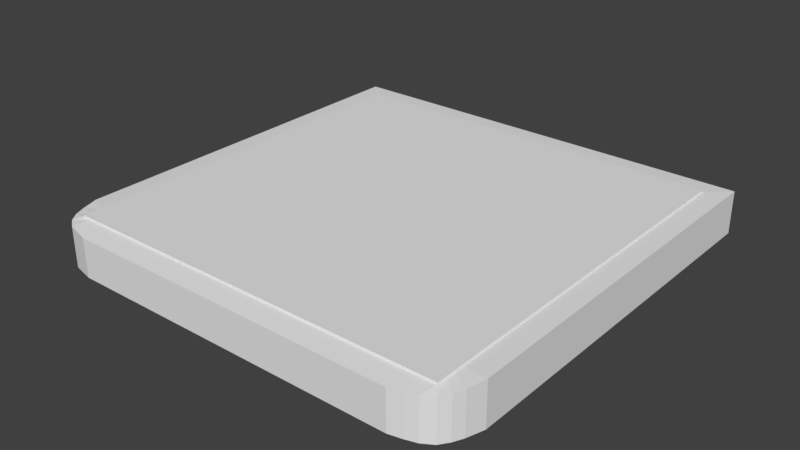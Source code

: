 # Source: PathEnd.blend  (saved by Blender 2.78.0; exported with 4.5.12 LTS)
import bpy
from mathutils import Matrix  # noqa: F401  (used for matrix-valued properties, if any)

bpy.ops.wm.read_factory_settings(use_empty=True)
scene = bpy.context.scene
scene.name = 'Scene'

# ---- collections
col_collection_1 = bpy.data.collections.new('Collection 1'); scene.collection.children.link(col_collection_1)

# ---- materials (node trees are filled in below, after node groups)
mat_pathtex = bpy.data.materials.new('PathTex')
mat_pathtex.alpha_threshold = 0.0
mat_pathtex.use_transparent_shadow = False
mat_pathtex.roughness = 0.5

# ---- node groups
ng_auto_smooth = bpy.data.node_groups.new('Auto Smooth', 'GeometryNodeTree')
_s = ng_auto_smooth.interface.new_socket(name='Geometry', in_out='OUTPUT', socket_type='NodeSocketGeometry')
_s = ng_auto_smooth.interface.new_socket(name='Geometry', in_out='INPUT', socket_type='NodeSocketGeometry')
_s = ng_auto_smooth.interface.new_socket(name='Angle', in_out='INPUT', socket_type='NodeSocketFloat')
_s.subtype = 'ANGLE'
_s.min_value = 0.0
_s.max_value = 3.142
ng_auto_smooth.is_modifier = True
_N = ng_auto_smooth.nodes; _L = ng_auto_smooth.links
n0 = _N.new('NodeGroupOutput'); n0.name = 'Group Output'; n0.location = (480, -100)
n1 = _N.new('NodeGroupInput'); n1.name = 'Group Input'; n1.location = (-420, -300)
n2 = _N.new('NodeGroupInput'); n2.name = 'Group Input.001'; n2.location = (-60, -100)
n3 = _N.new('GeometryNodeSetShadeSmooth'); n3.name = 'Set Shade Smooth'; n3.location = (120, -100)
n3.domain = 'EDGE'
n4 = _N.new('GeometryNodeSetShadeSmooth'); n4.name = 'Set Shade Smooth.001'; n4.location = (300, -100)
n5 = _N.new('GeometryNodeInputMeshEdgeAngle'); n5.name = 'Edge Angle'; n5.location = (-420, -220)
n6 = _N.new('GeometryNodeInputEdgeSmooth'); n6.name = 'Is Edge Smooth'; n6.location = (-60, -160)
n7 = _N.new('GeometryNodeInputShadeSmooth'); n7.name = 'Is Face Smooth'; n7.location = (-240, -340)
n8 = _N.new('FunctionNodeBooleanMath'); n8.name = 'Boolean Math'; n8.location = (-60, -220)
n9 = _N.new('FunctionNodeCompare'); n9.name = 'Compare'; n9.location = (-240, -180)
n9.operation = 'LESS_EQUAL'
_L.new(n5.outputs[0], n9.inputs[0])
_L.new(n4.outputs[0], n0.inputs[0])
_L.new(n1.outputs[1], n9.inputs[1])
_L.new(n9.outputs[0], n8.inputs[0])
_L.new(n7.outputs[0], n8.inputs[1])
_L.new(n2.outputs[0], n3.inputs[0])
_L.new(n6.outputs[0], n3.inputs[1])
_L.new(n3.outputs[0], n4.inputs[0])
_L.new(n8.outputs[0], n3.inputs[2])
n0.is_active_output = True

# ---- material node trees

# ---- world
world_world = bpy.data.worlds.new('World'); scene.world = world_world
world_world.color = (0.05088, 0.05088, 0.05088)
world_world.use_sun_shadow = False
world_world.sun_shadow_jitter_overblur = 0.0
world_world.cycles.sampling_method = 'MANUAL'

# ---- meshes
me_plane = bpy.data.meshes.new('Plane')
me_plane.from_pydata([(-931.9, -936.5, 6.916), (932.0, -940.0, 6.916), (-1000.0, 1000.0, 0.0), (1000.0, 1000.0, 0.0), (-931.9, -936.5, 190.7), (932.0, -940.0, 190.7), (-1000.0, 1000.0, 197.6), (1000.0, 1000.0, 197.6), (-900.7, -900.7, 201.6), (900.7, -900.7, 201.6), (-900.7, 900.7, 201.6), (900.7, 900.7, 201.6), (-900.7, -900.7, 209.5), (900.7, -900.7, 209.5), (-900.7, 900.7, 209.5), (900.7, 900.7, 209.5), (-960.6, -896.7, 5.518), (958.7, -899.2, 5.518), (-960.6, -896.7, 192.1), (958.7, -899.2, 192.1), (-900.7, -855.8, 201.6), (900.7, -855.8, 201.6), (-900.7, -855.8, 209.5), (900.7, -855.8, 209.5), (-882.1, -972.2, 6.485), (-952.8, 1000.0, 0.0), (-882.1, -972.2, 191.1), (-952.8, 1000.0, 197.6), (-858.2, -900.7, 201.6), (-858.2, 900.7, 201.6), (-858.2, -900.7, 209.5), (-858.2, 900.7, 209.5), (-908.4, -929.9, 0.0), (-858.2, -855.8, 209.5), (885.1, -968.5, 6.485), (885.1, -968.5, 191.1), (855.6, -900.7, 201.6), (855.6, -900.7, 209.5), (855.6, -855.8, 209.5), (949.9, 1000.0, 0.0), (949.9, 1000.0, 197.6), (855.6, 900.7, 201.6), (855.6, 900.7, 209.5), (909.2, -925.3, 0.0), (978.3, -852.9, 3.624), (978.3, -852.9, 194.0), (900.7, -813.3, 201.6), (900.7, -813.3, 209.5), (-980.8, -843.7, 3.624), (-980.8, -843.7, 194.0), (-900.7, -813.3, 201.6), (-900.7, -813.3, 209.5), (-858.2, -813.3, 209.5), (-932.7, -874.3, 0.0), (855.6, -813.3, 209.5), (932.6, -902.9, 0.0), (-902.9, 1000.0, 0.0), (-902.9, 1000.0, 197.6), (-813.2, 900.7, 201.6), (-813.2, 900.7, 209.5), (-877.1, -947.4, 0.0), (-835.3, -984.2, 7.38), (-835.3, -984.2, 190.2), (-813.2, -900.7, 201.6), (-813.2, -900.7, 209.5), (-813.2, -855.8, 209.5), (-902.9, -902.9, 0.0), (-813.2, -813.3, 209.5), (833.0, -985.0, 7.38), (833.0, -985.0, 190.2), (815.6, -900.7, 201.6), (815.6, -900.7, 209.5), (815.6, -855.8, 209.5), (815.6, -813.3, 209.5), (905.4, 1000.0, 0.0), (905.4, 1000.0, 197.6), (815.6, 900.7, 201.6), (815.6, 900.7, 209.5), (888.1, -950.1, 0.0), (905.4, -902.9, 0.0), (1000.0, -770.6, 0.0), (1000.0, -770.6, 197.6), (900.7, -770.7, 201.6), (900.7, -770.7, 209.5), (-858.2, -770.7, 209.5), (855.6, -770.7, 209.5), (-1000.0, -770.6, 0.0), (-1000.0, -770.6, 197.6), (-900.7, -770.7, 201.6), (-900.7, -770.7, 209.5), (-950.1, -770.5, 0.0), (949.9, -855.6, 0.0), (-813.2, -770.7, 209.5), (-902.9, -855.6, 0.0), (815.6, -770.7, 209.5), (905.4, -855.6, 0.0), (-858.5, 1000.0, 0.0), (-858.5, 1000.0, 197.6), (-773.3, 900.7, 201.6), (-773.3, 900.7, 209.5), (-834.8, -950.1, 0.0), (-858.5, -902.9, 0.0), (-773.6, -1000.0, 9.754), (-773.6, -1000.0, 187.9), (-773.3, -900.7, 201.6), (-773.3, -900.7, 209.5), (-773.3, -855.8, 209.5), (-773.3, -813.3, 209.5), (-858.5, -855.6, 0.0), (-773.3, -770.7, 209.5), (776.0, -1000.0, 9.754), (776.0, -1000.0, 187.9), (775.5, -900.7, 201.6), (775.5, -900.7, 209.5), (775.5, -855.8, 209.5), (775.5, -813.3, 209.5), (775.5, -770.7, 209.5), (860.9, 1000.0, 0.0), (860.9, 1000.0, 197.6), (775.5, 900.7, 201.6), (775.5, 900.7, 209.5), (860.9, -950.1, 0.0), (860.9, -902.9, 0.0), (860.9, -855.6, 0.0)], [], [(16, 0, 4, 18), (25, 2, 6, 27), (34, 1, 5, 35), (80, 3, 7, 81), (27, 6, 10, 29), (35, 5, 9, 36), (81, 7, 11, 82), (18, 4, 8, 20), (82, 11, 15, 83), (20, 8, 12, 22), (29, 10, 14, 31), (36, 9, 13, 37), (38, 37, 13, 23), (43, 17, 1, 34), (55, 44, 17, 43), (54, 38, 23, 47), (50, 20, 22, 51), (9, 21, 23, 13), (49, 18, 20, 50), (5, 19, 21, 9), (1, 17, 19, 5), (48, 16, 18, 49), (51, 22, 33, 52), (48, 53, 32, 16), (16, 32, 24, 0), (22, 12, 30, 33), (8, 28, 30, 12), (58, 29, 31, 59), (4, 26, 28, 8), (57, 27, 29, 58), (0, 24, 26, 4), (56, 25, 27, 57), (3, 39, 40, 7), (7, 40, 41, 11), (11, 41, 42, 15), (73, 72, 38, 54), (79, 55, 43, 78), (78, 43, 34, 68), (72, 71, 37, 38), (70, 36, 37, 71), (69, 35, 36, 70), (68, 34, 35, 69), (95, 91, 55, 79), (94, 73, 54, 85), (86, 90, 53, 48), (89, 51, 52, 84), (86, 48, 49, 87), (87, 49, 50, 88), (88, 50, 51, 89), (85, 54, 47, 83), (91, 80, 44, 55), (21, 46, 47, 23), (19, 45, 46, 21), (17, 44, 45, 19), (84, 52, 67, 92), (90, 93, 66, 53), (24, 61, 62, 26), (26, 62, 63, 28), (28, 63, 64, 30), (33, 30, 64, 65), (32, 60, 61, 24), (53, 66, 60, 32), (52, 33, 65, 67), (96, 56, 57, 97), (97, 57, 58, 98), (98, 58, 59, 99), (41, 76, 77, 42), (40, 75, 76, 41), (39, 74, 75, 40), (116, 115, 73, 94), (123, 95, 79, 122), (110, 68, 69, 111), (111, 69, 70, 112), (112, 70, 71, 113), (114, 113, 71, 72), (121, 78, 68, 110), (122, 79, 78, 121), (115, 114, 72, 73), (117, 74, 95, 123), (120, 116, 94, 77), (25, 56, 93, 90), (31, 84, 92, 59), (39, 3, 80, 91), (42, 85, 83, 15), (10, 88, 89, 14), (6, 87, 88, 10), (2, 86, 87, 6), (14, 89, 84, 31), (2, 25, 90, 86), (77, 94, 85, 42), (74, 39, 91, 95), (46, 82, 83, 47), (45, 81, 82, 46), (44, 80, 81, 45), (59, 92, 109, 99), (56, 96, 108, 93), (67, 65, 106, 107), (66, 101, 100, 60), (60, 100, 102, 61), (65, 64, 105, 106), (63, 104, 105, 64), (62, 103, 104, 63), (61, 102, 103, 62), (93, 108, 101, 66), (92, 67, 107, 109), (119, 98, 99, 120), (118, 97, 98, 119), (117, 96, 97, 118), (74, 117, 118, 75), (75, 118, 119, 76), (76, 119, 120, 77), (99, 109, 116, 120), (96, 117, 123, 108), (107, 106, 114, 115), (101, 122, 121, 100), (100, 121, 110, 102), (106, 105, 113, 114), (104, 112, 113, 105), (103, 111, 112, 104), (102, 110, 111, 103), (108, 123, 122, 101), (109, 107, 115, 116)])
_uv = me_plane.uv_layers.new(name='UVMap')
_uv.uv.foreach_set('vector', [0.5981, 0.9735, 0.5977, 0.984, 0.5517, 0.984, 0.5514, 0.9735, 0.5003, 0.9882, 0.5003, 1.0, 0.4508, 1.0, 0.4508, 0.9882, 0.6457, 0.9537, 0.6456, 0.9657, 0.5996, 0.9657, 0.5994, 0.9537, 0.55, 0.544, 0.55, 0.9847, 0.5005, 0.9847, 0.5005, 0.544, 0.5005, 0.4882, 0.5005, 0.5, 0.4757, 0.4752, 0.4757, 0.4646, 0.00791, 0.02873, 0.01502, 0.017, 0.02491, 0.02481, 0.02491, 0.03609, 0.05745, 0.0, 0.5005, 1.16e-06, 0.4757, 0.02481, 0.05745, 0.02481, 0.02586, 0.4902, 0.01591, 0.483, 0.02491, 0.4752, 0.03615, 0.4752, 0.6536, 0.5326, 0.6536, 0.9487, 0.6516, 0.9487, 0.6516, 0.5326, 0.6516, 0.9377, 0.6516, 0.9489, 0.6496, 0.9489, 0.6496, 0.9377, 0.6476, 0.94, 0.6476, 0.9506, 0.6457, 0.9506, 0.6457, 0.94, 0.6496, 0.9389, 0.6496, 0.9502, 0.6476, 0.9502, 0.6476, 0.9389, 0.4396, 0.9391, 0.4508, 0.9391, 0.4508, 0.9504, 0.4396, 0.9504, 0.5193, 0.4773, 0.5258, 0.4896, 0.5155, 0.483, 0.5085, 0.4712, 0.5249, 0.4831, 0.5374, 0.4946, 0.5258, 0.4896, 0.5193, 0.4773, 0.4289, 0.9391, 0.4396, 0.9391, 0.4396, 0.9504, 0.4289, 0.9504, 0.6516, 0.9271, 0.6516, 0.9377, 0.6496, 0.9377, 0.6496, 0.9271, 0.6536, 0.5003, 0.6536, 0.5114, 0.6516, 0.5114, 0.6516, 0.5003, 0.03914, 0.4952, 0.02586, 0.4902, 0.03615, 0.4752, 0.04679, 0.4752, 0.01502, 0.017, 0.02525, 0.01033, 0.03615, 0.02481, 0.02491, 0.02481, 0.5483, 0.5003, 0.5486, 0.511, 0.5019, 0.511, 0.5023, 0.5003, 0.5985, 0.9598, 0.5981, 0.9735, 0.5514, 0.9735, 0.5509, 0.9598, 0.4289, 0.5, 0.4396, 0.5, 0.4396, 0.5106, 0.4289, 0.5106, 0.5397, 0.004805, 0.5321, 0.0168, 0.5182, 0.02288, 0.5264, 0.009835, 0.5264, 0.009835, 0.5182, 0.02288, 0.5075, 0.02945, 0.5164, 0.017, 0.4396, 0.5, 0.4508, 0.5, 0.4508, 0.5106, 0.4396, 0.5106, 0.6496, 0.5003, 0.6496, 0.5109, 0.6476, 0.5109, 0.6476, 0.5003, 0.6476, 0.9288, 0.6476, 0.94, 0.6457, 0.94, 0.6457, 0.9288, 0.01591, 0.483, 0.006976, 0.4705, 0.02491, 0.4646, 0.02491, 0.4752, 0.5005, 0.4757, 0.5005, 0.4882, 0.4757, 0.4646, 0.4757, 0.4533, 0.6456, 0.5003, 0.6457, 0.5123, 0.5994, 0.5123, 0.5996, 0.5003, 0.5003, 0.9757, 0.5003, 0.9882, 0.4508, 0.9882, 0.4508, 0.9757, 0.5003, 0.5, 0.5003, 0.5125, 0.4508, 0.5125, 0.4508, 0.5, 0.5005, 1.16e-06, 0.5005, 0.01252, 0.4757, 0.03609, 0.4757, 0.02481, 0.6476, 0.5003, 0.6476, 0.5115, 0.6457, 0.5115, 0.6457, 0.5003, 0.4289, 0.9291, 0.4396, 0.9291, 0.4396, 0.9391, 0.4289, 0.9391, 0.5249, 0.4763, 0.5249, 0.4831, 0.5193, 0.4773, 0.5131, 0.472, 0.5131, 0.472, 0.5193, 0.4773, 0.5085, 0.4712, 0.5043, 0.4582, 0.4396, 0.9291, 0.4508, 0.9291, 0.4508, 0.9391, 0.4396, 0.9391, 0.6496, 0.9289, 0.6496, 0.9389, 0.6476, 0.9389, 0.6476, 0.9289, 0.003771, 0.04174, 0.00791, 0.02873, 0.02491, 0.03609, 0.02491, 0.04611, 0.6454, 0.9405, 0.6457, 0.9537, 0.5994, 0.9537, 0.5997, 0.9405, 0.5367, 0.4763, 0.5367, 0.4875, 0.5249, 0.4831, 0.5249, 0.4763, 0.4183, 0.9291, 0.4289, 0.9291, 0.4289, 0.9391, 0.4183, 0.9391, 0.558, 0.0, 0.558, 0.01248, 0.5321, 0.0168, 0.5397, 0.004805, 0.4183, 0.5, 0.4289, 0.5, 0.4289, 0.5106, 0.4183, 0.5106, 0.5994, 0.9412, 0.5985, 0.9598, 0.5509, 0.9598, 0.55, 0.9412, 0.05745, 0.5, 0.03914, 0.4952, 0.04679, 0.4752, 0.05745, 0.4752, 0.6516, 0.9165, 0.6516, 0.9271, 0.6496, 0.9271, 0.6496, 0.9165, 0.4183, 0.9391, 0.4289, 0.9391, 0.4289, 0.9504, 0.4183, 0.9504, 0.5367, 0.4875, 0.558, 0.5, 0.5374, 0.4946, 0.5249, 0.4831, 0.6536, 0.5114, 0.6536, 0.522, 0.6516, 0.522, 0.6516, 0.5114, 0.02525, 0.01033, 0.03684, 0.005414, 0.04679, 0.02481, 0.03615, 0.02481, 0.5486, 0.511, 0.5491, 0.523, 0.5014, 0.523, 0.5019, 0.511, 0.4183, 0.5106, 0.4289, 0.5106, 0.4289, 0.5219, 0.4183, 0.5219, 0.558, 0.01248, 0.5367, 0.02427, 0.5249, 0.02427, 0.5321, 0.0168, 0.6457, 0.5123, 0.6454, 0.5238, 0.5997, 0.5238, 0.5994, 0.5123, 0.006976, 0.4705, 0.003965, 0.4588, 0.02491, 0.4533, 0.02491, 0.4646, 0.6496, 0.5109, 0.6496, 0.5221, 0.6476, 0.5221, 0.6476, 0.5109, 0.4396, 0.5106, 0.4508, 0.5106, 0.4508, 0.5219, 0.4396, 0.5219, 0.5182, 0.02288, 0.5138, 0.0307, 0.5045, 0.04115, 0.5075, 0.02945, 0.5321, 0.0168, 0.5249, 0.02427, 0.5138, 0.0307, 0.5182, 0.02288, 0.4289, 0.5106, 0.4396, 0.5106, 0.4396, 0.5219, 0.4289, 0.5219, 0.5003, 0.9646, 0.5003, 0.9757, 0.4508, 0.9757, 0.4508, 0.9646, 0.5005, 0.4646, 0.5005, 0.4757, 0.4757, 0.4533, 0.4757, 0.4433, 0.6476, 0.9188, 0.6476, 0.9288, 0.6457, 0.9288, 0.6457, 0.9188, 0.6476, 0.5115, 0.6476, 0.5216, 0.6457, 0.5216, 0.6457, 0.5115, 0.5005, 0.01252, 0.5005, 0.02365, 0.4757, 0.04611, 0.4757, 0.03609, 0.5003, 0.5125, 0.5003, 0.5236, 0.4508, 0.5236, 0.4508, 0.5125, 0.4183, 0.9191, 0.4289, 0.9191, 0.4289, 0.9291, 0.4183, 0.9291, 0.5367, 0.4652, 0.5367, 0.4763, 0.5249, 0.4763, 0.5249, 0.4652, 0.6448, 0.9261, 0.6454, 0.9405, 0.5997, 0.9405, 0.6003, 0.9261, 0.0, 0.05599, 0.003771, 0.04174, 0.02491, 0.04611, 0.02491, 0.05614, 0.6496, 0.9189, 0.6496, 0.9289, 0.6476, 0.9289, 0.6476, 0.9189, 0.4396, 0.9191, 0.4508, 0.9191, 0.4508, 0.9291, 0.4396, 0.9291, 0.5131, 0.4652, 0.5131, 0.472, 0.5043, 0.4582, 0.5005, 0.444, 0.5249, 0.4652, 0.5249, 0.4763, 0.5131, 0.472, 0.5131, 0.4652, 0.4289, 0.9191, 0.4396, 0.9191, 0.4396, 0.9291, 0.4289, 0.9291, 1.0, 0.4655, 1.0, 0.4766, 0.5367, 0.4763, 0.5367, 0.4652, 4.583e-08, 0.9191, 0.4183, 0.9191, 0.4183, 0.9291, 3.055e-08, 0.9291, 1.0, 0.01208, 1.0, 0.02456, 0.5367, 0.02427, 0.558, 0.01248, 4.583e-08, 0.5106, 0.4183, 0.5106, 0.4183, 0.5219, 4.583e-08, 0.5219, 1.0, 0.4877, 1.0, 0.5003, 0.558, 0.5, 0.5367, 0.4875, 0.0, 0.9391, 0.4183, 0.9391, 0.4183, 0.9504, 0.0, 0.9504, 0.6516, 0.5003, 0.6516, 0.9165, 0.6496, 0.9165, 0.6496, 0.5003, 0.5005, 0.5, 0.05745, 0.5, 0.05745, 0.4752, 0.4757, 0.4752, 0.5994, 0.5003, 0.5994, 0.9412, 0.55, 0.9412, 0.55, 0.5003, 6.111e-08, 0.5, 0.4183, 0.5, 0.4183, 0.5106, 4.583e-08, 0.5106, 1.0, 0.0002729, 1.0, 0.01208, 0.558, 0.01248, 0.558, 0.0, 3.055e-08, 0.9291, 0.4183, 0.9291, 0.4183, 0.9391, 0.0, 0.9391, 1.0, 0.4766, 1.0, 0.4877, 0.5367, 0.4875, 0.5367, 0.4763, 0.6536, 0.522, 0.6536, 0.5326, 0.6516, 0.5326, 0.6516, 0.522, 0.03684, 0.005414, 0.05745, 0.0, 0.05745, 0.02481, 0.04679, 0.02481, 0.5491, 0.523, 0.55, 0.544, 0.5005, 0.544, 0.5014, 0.523, 4.583e-08, 0.5219, 0.4183, 0.5219, 0.4183, 0.5319, 3.055e-08, 0.5319, 1.0, 0.02456, 1.0, 0.03565, 0.5367, 0.03537, 0.5367, 0.02427, 0.4289, 0.5219, 0.4396, 0.5219, 0.4396, 0.5319, 0.4289, 0.5319, 0.5249, 0.02427, 0.5249, 0.03536, 0.5131, 0.04128, 0.5138, 0.0307, 0.5138, 0.0307, 0.5131, 0.04128, 0.5005, 0.05658, 0.5045, 0.04115, 0.4396, 0.5219, 0.4508, 0.5219, 0.4508, 0.5319, 0.4396, 0.5319, 0.6496, 0.5221, 0.6496, 0.5321, 0.6476, 0.5321, 0.6476, 0.5221, 0.003965, 0.4588, 1.528e-08, 0.4434, 0.02491, 0.4433, 0.02491, 0.4533, 0.6454, 0.5238, 0.6448, 0.5391, 0.6003, 0.5391, 0.5997, 0.5238, 0.5367, 0.02427, 0.5367, 0.03537, 0.5249, 0.03536, 0.5249, 0.02427, 0.4183, 0.5219, 0.4289, 0.5219, 0.4289, 0.5319, 0.4183, 0.5319, 0.6476, 0.5316, 0.6476, 0.9188, 0.6457, 0.9188, 0.6457, 0.5316, 0.5005, 0.03478, 0.5005, 0.4646, 0.4757, 0.4433, 0.4757, 0.05614, 0.5003, 0.5348, 0.5003, 0.9646, 0.4508, 0.9646, 0.4508, 0.5348, 0.5003, 0.5236, 0.5003, 0.5348, 0.4508, 0.5348, 0.4508, 0.5236, 0.5005, 0.02365, 0.5005, 0.03478, 0.4757, 0.05614, 0.4757, 0.04611, 0.6476, 0.5216, 0.6476, 0.5316, 0.6457, 0.5316, 0.6457, 0.5216, 3.055e-08, 0.5319, 0.4183, 0.5319, 0.4183, 0.9191, 4.583e-08, 0.9191, 1.0, 0.03565, 1.0, 0.4655, 0.5367, 0.4652, 0.5367, 0.03537, 0.4289, 0.5319, 0.4396, 0.5319, 0.4396, 0.9191, 0.4289, 0.9191, 0.5249, 0.03536, 0.5249, 0.4652, 0.5131, 0.4652, 0.5131, 0.04128, 0.5131, 0.04128, 0.5131, 0.4652, 0.5005, 0.444, 0.5005, 0.05658, 0.4396, 0.5319, 0.4508, 0.5319, 0.4508, 0.9191, 0.4396, 0.9191, 0.6496, 0.5321, 0.6496, 0.9189, 0.6476, 0.9189, 0.6476, 0.5321, 1.528e-08, 0.4434, 0.0, 0.05599, 0.02491, 0.05614, 0.02491, 0.4433, 0.6448, 0.5391, 0.6448, 0.9261, 0.6003, 0.9261, 0.6003, 0.5391, 0.5367, 0.03537, 0.5367, 0.4652, 0.5249, 0.4652, 0.5249, 0.03536, 0.4183, 0.5319, 0.4289, 0.5319, 0.4289, 0.9191, 0.4183, 0.9191])
me_plane.materials.append(mat_pathtex)
me_plane.use_remesh_preserve_volume = False
me_plane.use_remesh_preserve_attributes = False
me_plane.use_mirror_vertex_groups = False
me_plane.update()

# ---- objects
ob_plane = bpy.data.objects.new('Plane', me_plane)

# ---- transforms, parenting, visibility, modifiers, constraints
ob_plane.location = (0.0, 0.0, 0.0)
ob_plane.lineart.crease_threshold = 0.0
_m = ob_plane.modifiers.new('Auto Smooth', 'NODES')
_m.node_group = ng_auto_smooth
_gi = [s.identifier for s in ng_auto_smooth.interface.items_tree if s.item_type == 'SOCKET' and s.in_out == 'INPUT']
_m[_gi[1]] = 0.5236  # Angle

# ---- collection membership
col_collection_1.objects.link(ob_plane)

# ---- scene / render settings (as saved in the file)
scene.frame_start = 1; scene.frame_end = 250; scene.frame_set(1)
scene.render.engine = 'BLENDER_EEVEE_NEXT'
scene.render.resolution_percentage = 50
scene.render.dither_intensity = 0.0
scene.cycles.use_denoising = False
scene.cycles.samples = 128
scene.cycles.sampling_pattern = 'TABULATED_SOBOL'
scene.cycles.light_sampling_threshold = 0.0
scene.cycles.use_adaptive_sampling = False
scene.cycles.use_light_tree = False
scene.cycles.blur_glossy = 0.0
scene.cycles.sample_clamp_indirect = 0.0
scene.view_settings.view_transform = 'Standard'
scene.unit_settings.scale_length = 0.001
bpy.context.view_layer.update()

# ---- added for rendering (the .blend has no active camera and no usable light): camera, sun
cam_auto = bpy.data.cameras.new('AutoCamera')
cam_auto.lens = 50.0
cam_auto.sensor_width = 36.0
cam_auto.clip_end = 46052.7
ob_auto_camera = bpy.data.objects.new('AutoCamera', cam_auto)
scene.collection.objects.link(ob_auto_camera)
ob_auto_camera.location = (2624.1, -3148.92, 2204.0)
ob_auto_camera.rotation_euler = (1.09748, -7.21219e-08, 0.694738)
scene.camera = ob_auto_camera
light_auto_sun = bpy.data.lights.new('AutoSun', 'SUN')
light_auto_sun.energy = 3.0
light_auto_sun.angle = 0.0523599
ob_auto_sun = bpy.data.objects.new('AutoSun', light_auto_sun)
scene.collection.objects.link(ob_auto_sun)
ob_auto_sun.rotation_euler = (0.872665, 0.174533, 0.523599)
bpy.context.view_layer.update()
